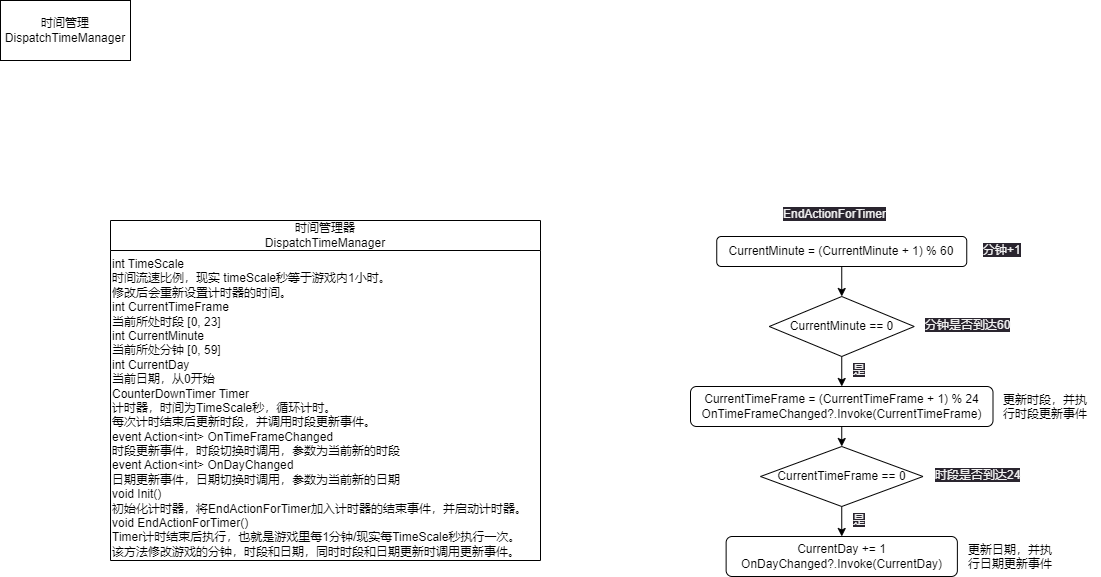

The diagram above was exported from draw.io. Its source (the exported page's mxGraphModel, read from the mxfile embedded in the PNG):
<mxGraphModel dx="1415" dy="956" grid="1" gridSize="10" guides="1" tooltips="1" connect="1" arrows="1" fold="1" page="1" pageScale="1" pageWidth="1169" pageHeight="827" math="0" shadow="0">
  <root>
    <mxCell id="0" />
    <mxCell id="1" parent="0" />
    <mxCell id="2" value="时间管理&lt;br&gt;DispatchTimeManager" style="rounded=0;whiteSpace=wrap;html=1;" parent="1" vertex="1">
      <mxGeometry width="130" height="60" as="geometry" />
    </mxCell>
    <mxCell id="3" value="时间管理器&lt;br&gt;DispatchTimeManager" style="swimlane;fontStyle=0;childLayout=stackLayout;horizontal=1;startSize=30;horizontalStack=0;resizeParent=1;resizeParentMax=0;resizeLast=0;collapsible=1;marginBottom=0;whiteSpace=wrap;html=1;" parent="1" vertex="1">
      <mxGeometry x="110" y="220" width="430" height="340" as="geometry" />
    </mxCell>
    <mxCell id="14" value="&lt;div&gt;int TimeScale&amp;nbsp;&lt;/div&gt;&lt;div&gt;时间流速比例，现实 timeScale秒等于游戏内1小时。&lt;/div&gt;&lt;div&gt;修改后会重新设置计时器的时间。&lt;/div&gt;&lt;div&gt;int CurrentTimeFrame&lt;/div&gt;&lt;div&gt;当前所处时段 [0, 23]&lt;/div&gt;&lt;div&gt;int CurrentMinute&lt;/div&gt;&lt;div&gt;当前所处分钟 [0, 59]&lt;/div&gt;&lt;div&gt;int CurrentDay&lt;/div&gt;&lt;div&gt;当前日期，从0开始&lt;/div&gt;&lt;div&gt;CounterDownTimer Timer&lt;/div&gt;&lt;div&gt;计时器，时间为TimeScale秒，循环计时。&lt;/div&gt;&lt;div&gt;每次计时结束后更新时段，并调用时段更新事件。&lt;/div&gt;&lt;div&gt;event Action&amp;lt;int&amp;gt; OnTimeFrameChanged&lt;/div&gt;&lt;div&gt;时段更新事件，时段切换时调用，参数为当前新的时段&lt;/div&gt;&lt;div&gt;event Action&amp;lt;int&amp;gt; OnDayChanged&lt;/div&gt;&lt;div&gt;日期更新事件，日期切换时调用，参数为当前新的日期&lt;/div&gt;&lt;div&gt;void Init()&lt;/div&gt;&lt;div&gt;初始化计时器，将EndActionForTimer加入计时器的结束事件，并启动计时器。&lt;/div&gt;&lt;div&gt;void EndActionForTimer()&lt;/div&gt;&lt;div&gt;Timer计时结束后执行，也就是游戏里每1分钟/现实每TimeScale秒执行一次。&lt;/div&gt;&lt;div&gt;该方法修改游戏的分钟，时段和日期，同时时段和日期更新时调用更新事件。&lt;/div&gt;" style="text;whiteSpace=wrap;html=1;" vertex="1" parent="3">
      <mxGeometry y="30" width="430" height="310" as="geometry" />
    </mxCell>
    <mxCell id="18" style="edgeStyle=none;html=1;exitX=0.5;exitY=1;exitDx=0;exitDy=0;" edge="1" parent="1" source="12" target="16">
      <mxGeometry relative="1" as="geometry" />
    </mxCell>
    <mxCell id="12" value="CurrentMinute == 0" style="rhombus;whiteSpace=wrap;html=1;" vertex="1" parent="1">
      <mxGeometry x="768.75" y="296" width="145" height="60" as="geometry" />
    </mxCell>
    <mxCell id="17" style="edgeStyle=none;html=1;exitX=0.5;exitY=1;exitDx=0;exitDy=0;" edge="1" parent="1" source="13" target="12">
      <mxGeometry relative="1" as="geometry" />
    </mxCell>
    <mxCell id="13" value="CurrentMinute = (CurrentMinute + 1) % 60" style="rounded=1;whiteSpace=wrap;html=1;" vertex="1" parent="1">
      <mxGeometry x="716.25" y="236" width="250" height="30" as="geometry" />
    </mxCell>
    <mxCell id="15" value="&lt;div style=&quot;border-color: rgb(0, 0, 0); color: rgb(240, 240, 240); font-family: Helvetica; font-size: 12px; font-style: normal; font-variant-ligatures: normal; font-variant-caps: normal; font-weight: 400; letter-spacing: normal; orphans: 2; text-align: left; text-indent: 0px; text-transform: none; widows: 2; word-spacing: 0px; -webkit-text-stroke-width: 0px; background-color: rgb(42, 37, 47); text-decoration-thickness: initial; text-decoration-style: initial; text-decoration-color: initial;&quot;&gt;EndActionForTimer&lt;/div&gt;" style="text;whiteSpace=wrap;html=1;" vertex="1" parent="1">
      <mxGeometry x="781.26" y="200" width="120" height="30" as="geometry" />
    </mxCell>
    <mxCell id="21" style="edgeStyle=none;html=1;exitX=0.5;exitY=1;exitDx=0;exitDy=0;" edge="1" parent="1" source="16" target="19">
      <mxGeometry relative="1" as="geometry" />
    </mxCell>
    <mxCell id="16" value="CurrentTimeFrame = (CurrentTimeFrame + 1) % 24&lt;br&gt;OnTimeFrameChanged?.Invoke(CurrentTimeFrame)" style="rounded=1;whiteSpace=wrap;html=1;" vertex="1" parent="1">
      <mxGeometry x="690" y="386" width="302.5" height="40" as="geometry" />
    </mxCell>
    <mxCell id="22" style="edgeStyle=none;html=1;exitX=0.5;exitY=1;exitDx=0;exitDy=0;entryX=0.5;entryY=0;entryDx=0;entryDy=0;" edge="1" parent="1" source="19" target="20">
      <mxGeometry relative="1" as="geometry" />
    </mxCell>
    <mxCell id="19" value="CurrentTimeFrame == 0" style="rhombus;whiteSpace=wrap;html=1;" vertex="1" parent="1">
      <mxGeometry x="760" y="446" width="162.5" height="60" as="geometry" />
    </mxCell>
    <mxCell id="20" value="&lt;div&gt;CurrentDay += 1&lt;/div&gt;&lt;div&gt;OnDayChanged?.Invoke(CurrentDay)&lt;/div&gt;" style="rounded=1;whiteSpace=wrap;html=1;" vertex="1" parent="1">
      <mxGeometry x="725.63" y="536" width="231.25" height="40" as="geometry" />
    </mxCell>
    <mxCell id="23" value="&lt;div style=&quot;border-color: rgb(0, 0, 0); color: rgb(240, 240, 240); font-family: Helvetica; font-size: 12px; font-style: normal; font-variant-ligatures: normal; font-variant-caps: normal; font-weight: 400; letter-spacing: normal; orphans: 2; text-align: left; text-indent: 0px; text-transform: none; widows: 2; word-spacing: 0px; -webkit-text-stroke-width: 0px; background-color: rgb(42, 37, 47); text-decoration-thickness: initial; text-decoration-style: initial; text-decoration-color: initial;&quot;&gt;是&lt;/div&gt;" style="text;whiteSpace=wrap;html=1;" vertex="1" parent="1">
      <mxGeometry x="851.25" y="356" width="20" height="30" as="geometry" />
    </mxCell>
    <mxCell id="24" value="&lt;div style=&quot;border-color: rgb(0, 0, 0); color: rgb(240, 240, 240); font-family: Helvetica; font-size: 12px; font-style: normal; font-variant-ligatures: normal; font-variant-caps: normal; font-weight: 400; letter-spacing: normal; orphans: 2; text-align: left; text-indent: 0px; text-transform: none; widows: 2; word-spacing: 0px; -webkit-text-stroke-width: 0px; background-color: rgb(42, 37, 47); text-decoration-thickness: initial; text-decoration-style: initial; text-decoration-color: initial;&quot;&gt;是&lt;/div&gt;" style="text;whiteSpace=wrap;html=1;" vertex="1" parent="1">
      <mxGeometry x="851.25" y="506" width="20" height="30" as="geometry" />
    </mxCell>
    <mxCell id="25" value="&lt;div style=&quot;border-color: rgb(0, 0, 0); color: rgb(240, 240, 240); font-family: Helvetica; font-size: 12px; font-style: normal; font-variant-ligatures: normal; font-variant-caps: normal; font-weight: 400; letter-spacing: normal; orphans: 2; text-align: left; text-indent: 0px; text-transform: none; widows: 2; word-spacing: 0px; -webkit-text-stroke-width: 0px; background-color: rgb(42, 37, 47); text-decoration-thickness: initial; text-decoration-style: initial; text-decoration-color: initial;&quot;&gt;分钟+1&lt;/div&gt;" style="text;whiteSpace=wrap;html=1;" vertex="1" parent="1">
      <mxGeometry x="981.25" y="236" width="50" height="30" as="geometry" />
    </mxCell>
    <mxCell id="26" value="&lt;div style=&quot;border-color: rgb(0, 0, 0); color: rgb(240, 240, 240); font-family: Helvetica; font-size: 12px; font-style: normal; font-variant-ligatures: normal; font-variant-caps: normal; font-weight: 400; letter-spacing: normal; orphans: 2; text-align: left; text-indent: 0px; text-transform: none; widows: 2; word-spacing: 0px; -webkit-text-stroke-width: 0px; background-color: rgb(42, 37, 47); text-decoration-thickness: initial; text-decoration-style: initial; text-decoration-color: initial;&quot;&gt;分钟是否到达60&lt;/div&gt;" style="text;whiteSpace=wrap;html=1;" vertex="1" parent="1">
      <mxGeometry x="922.5" y="311" width="98.75" height="30" as="geometry" />
    </mxCell>
    <mxCell id="27" value="&lt;div style=&quot;border-color: rgb(0, 0, 0); color: rgb(240, 240, 240); font-family: Helvetica; font-size: 12px; font-style: normal; font-variant-ligatures: normal; font-variant-caps: normal; font-weight: 400; letter-spacing: normal; orphans: 2; text-align: left; text-indent: 0px; text-transform: none; widows: 2; word-spacing: 0px; -webkit-text-stroke-width: 0px; background-color: rgb(42, 37, 47); text-decoration-thickness: initial; text-decoration-style: initial; text-decoration-color: initial;&quot;&gt;&lt;br&gt;&lt;/div&gt;" style="text;whiteSpace=wrap;html=1;" vertex="1" parent="1">
      <mxGeometry x="1001.25" y="391" width="98.75" height="30" as="geometry" />
    </mxCell>
    <mxCell id="29" value="更新时段，并执行时段更新事件" style="text;whiteSpace=wrap;html=1;" vertex="1" parent="1">
      <mxGeometry x="1001.25" y="386" width="90" height="40" as="geometry" />
    </mxCell>
    <mxCell id="30" value="&lt;div style=&quot;border-color: rgb(0, 0, 0); color: rgb(240, 240, 240); font-family: Helvetica; font-size: 12px; font-style: normal; font-variant-ligatures: normal; font-variant-caps: normal; font-weight: 400; letter-spacing: normal; orphans: 2; text-align: left; text-indent: 0px; text-transform: none; widows: 2; word-spacing: 0px; -webkit-text-stroke-width: 0px; background-color: rgb(42, 37, 47); text-decoration-thickness: initial; text-decoration-style: initial; text-decoration-color: initial;&quot;&gt;时段是否到达24&lt;/div&gt;" style="text;whiteSpace=wrap;html=1;" vertex="1" parent="1">
      <mxGeometry x="932.5" y="461" width="98.75" height="30" as="geometry" />
    </mxCell>
    <mxCell id="31" value="更新日期，并执行日期更新事件" style="text;whiteSpace=wrap;html=1;" vertex="1" parent="1">
      <mxGeometry x="966.25" y="536" width="90" height="40" as="geometry" />
    </mxCell>
  </root>
</mxGraphModel>